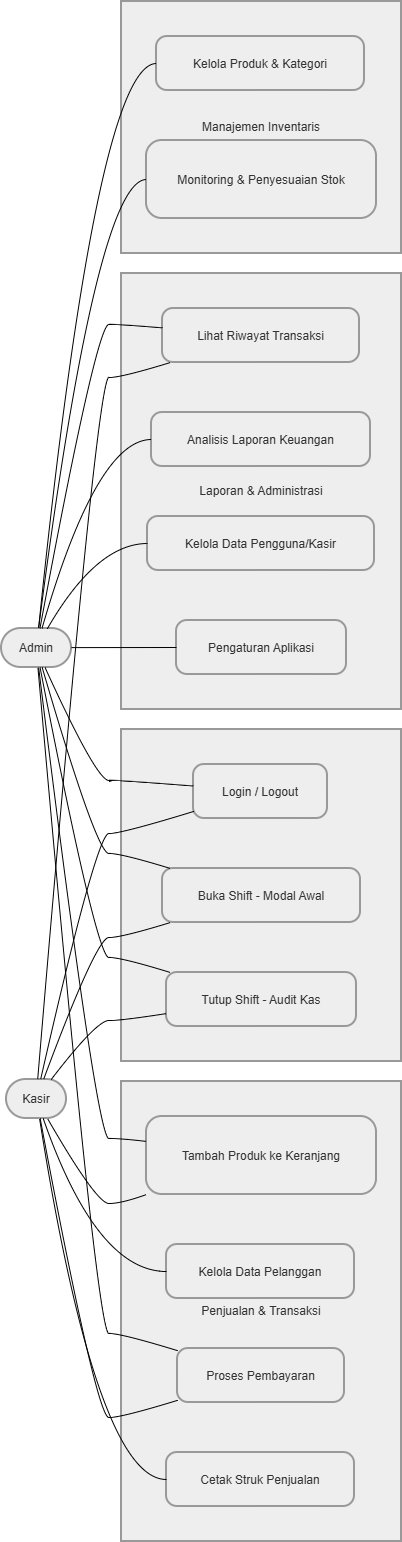

The diagram above was exported from draw.io. Its source (the exported page's mxGraphModel, read from the mxfile embedded in the PNG):
<mxGraphModel dx="774" dy="417" grid="1" gridSize="10" guides="1" tooltips="1" connect="1" arrows="1" fold="1" page="1" pageScale="1" pageWidth="827" pageHeight="1169" math="0" shadow="0">
  <root>
    <mxCell id="0" />
    <mxCell id="1" parent="0" />
    <mxCell id="xwLfICiHmS9Doh7Ymg-I-1" parent="1" style="whiteSpace=wrap;strokeWidth=2;fillColor=light-dark(#eeeeee,#1f2020);strokeColor=light-dark(#999999,#cccccc);fontColor=light-dark(#333333,#cccccc);" value="Laporan &amp; Administrasi" vertex="1">
      <mxGeometry height="436" width="280" x="140" y="292" as="geometry" />
    </mxCell>
    <mxCell id="xwLfICiHmS9Doh7Ymg-I-2" parent="1" style="whiteSpace=wrap;strokeWidth=2;fillColor=light-dark(#eeeeee,#1f2020);strokeColor=light-dark(#999999,#cccccc);fontColor=light-dark(#333333,#cccccc);" value="Manajemen Inventaris" vertex="1">
      <mxGeometry height="252" width="280" x="140" y="20" as="geometry" />
    </mxCell>
    <mxCell id="xwLfICiHmS9Doh7Ymg-I-3" parent="1" style="whiteSpace=wrap;strokeWidth=2;fillColor=light-dark(#eeeeee,#1f2020);strokeColor=light-dark(#999999,#cccccc);fontColor=light-dark(#333333,#cccccc);" value="Penjualan &amp; Transaksi" vertex="1">
      <mxGeometry height="460" width="280" x="140" y="1100" as="geometry" />
    </mxCell>
    <mxCell id="xwLfICiHmS9Doh7Ymg-I-4" parent="1" style="whiteSpace=wrap;strokeWidth=2;fillColor=light-dark(#eeeeee,#1f2020);strokeColor=light-dark(#999999,#cccccc);fontColor=light-dark(#333333,#cccccc);" value="Otentikasi &amp; Shift" vertex="1">
      <mxGeometry height="332" width="280" x="140" y="748" as="geometry" />
    </mxCell>
    <mxCell id="xwLfICiHmS9Doh7Ymg-I-5" parent="1" style="rounded=1;whiteSpace=wrap;arcSize=50;strokeWidth=2;fillColor=light-dark(#eeeeee,#1f2020);strokeColor=light-dark(#999999,#cccccc);fontColor=light-dark(#333333,#cccccc);" value="Kasir" vertex="1">
      <mxGeometry height="39" width="60" x="25" y="1098" as="geometry" />
    </mxCell>
    <mxCell id="xwLfICiHmS9Doh7Ymg-I-6" parent="1" style="rounded=1;whiteSpace=wrap;arcSize=50;strokeWidth=2;fillColor=light-dark(#eeeeee,#1f2020);strokeColor=light-dark(#999999,#cccccc);fontColor=light-dark(#333333,#cccccc);" value="Admin" vertex="1">
      <mxGeometry height="39" width="70" x="20" y="647" as="geometry" />
    </mxCell>
    <mxCell id="xwLfICiHmS9Doh7Ymg-I-7" parent="1" style="rounded=1;arcSize=20;strokeWidth=2;fillColor=light-dark(#eeeeee,#1f2020);strokeColor=light-dark(#999999,#cccccc);fontColor=light-dark(#333333,#cccccc);" value="Login / Logout" vertex="1">
      <mxGeometry height="54" width="134" x="212" y="783" as="geometry" />
    </mxCell>
    <mxCell id="xwLfICiHmS9Doh7Ymg-I-8" parent="1" style="rounded=1;arcSize=20;strokeWidth=2;fillColor=light-dark(#eeeeee,#1f2020);strokeColor=light-dark(#999999,#cccccc);fontColor=light-dark(#333333,#cccccc);" value="Buka Shift - Modal Awal" vertex="1">
      <mxGeometry height="54" width="198" x="181" y="887" as="geometry" />
    </mxCell>
    <mxCell id="xwLfICiHmS9Doh7Ymg-I-9" parent="1" style="rounded=1;arcSize=20;strokeWidth=2;fillColor=light-dark(#eeeeee,#1f2020);strokeColor=light-dark(#999999,#cccccc);fontColor=light-dark(#333333,#cccccc);" value="Tutup Shift - Audit Kas" vertex="1">
      <mxGeometry height="54" width="190" x="185" y="991" as="geometry" />
    </mxCell>
    <mxCell id="xwLfICiHmS9Doh7Ymg-I-10" parent="1" style="rounded=1;arcSize=20;strokeWidth=2;fillColor=light-dark(#eeeeee,#1f2020);strokeColor=light-dark(#999999,#cccccc);fontColor=light-dark(#333333,#cccccc);" value="Tambah Produk ke Keranjang" vertex="1">
      <mxGeometry height="78" width="230" x="165" y="1135" as="geometry" />
    </mxCell>
    <mxCell id="xwLfICiHmS9Doh7Ymg-I-11" parent="1" style="rounded=1;arcSize=20;strokeWidth=2;fillColor=light-dark(#eeeeee,#1f2020);strokeColor=light-dark(#999999,#cccccc);fontColor=light-dark(#333333,#cccccc);" value="Kelola Data Pelanggan" vertex="1">
      <mxGeometry height="54" width="188" x="185" y="1263" as="geometry" />
    </mxCell>
    <mxCell id="xwLfICiHmS9Doh7Ymg-I-12" parent="1" style="rounded=1;arcSize=20;strokeWidth=2;fillColor=light-dark(#eeeeee,#1f2020);strokeColor=light-dark(#999999,#cccccc);fontColor=light-dark(#333333,#cccccc);" value="Proses Pembayaran" vertex="1">
      <mxGeometry height="54" width="167" x="196" y="1367" as="geometry" />
    </mxCell>
    <mxCell id="xwLfICiHmS9Doh7Ymg-I-13" parent="1" style="rounded=1;arcSize=20;strokeWidth=2;fillColor=light-dark(#eeeeee,#1f2020);strokeColor=light-dark(#999999,#cccccc);fontColor=light-dark(#333333,#cccccc);" value="Cetak Struk Penjualan" vertex="1">
      <mxGeometry height="54" width="188" x="185" y="1471" as="geometry" />
    </mxCell>
    <mxCell id="xwLfICiHmS9Doh7Ymg-I-14" parent="1" style="rounded=1;arcSize=20;strokeWidth=2;fillColor=light-dark(#eeeeee,#1f2020);strokeColor=light-dark(#999999,#cccccc);fontColor=light-dark(#333333,#cccccc);" value="Kelola Produk &amp; Kategori" vertex="1">
      <mxGeometry height="54" width="208" x="175" y="55" as="geometry" />
    </mxCell>
    <mxCell id="xwLfICiHmS9Doh7Ymg-I-15" parent="1" style="rounded=1;arcSize=20;strokeWidth=2;fillColor=light-dark(#eeeeee,#1f2020);strokeColor=light-dark(#999999,#cccccc);fontColor=light-dark(#333333,#cccccc);" value="Monitoring &amp; Penyesuaian Stok" vertex="1">
      <mxGeometry height="78" width="230" x="165" y="159" as="geometry" />
    </mxCell>
    <mxCell id="xwLfICiHmS9Doh7Ymg-I-16" parent="1" style="rounded=1;arcSize=20;strokeWidth=2;fillColor=light-dark(#eeeeee,#1f2020);strokeColor=light-dark(#999999,#cccccc);fontColor=light-dark(#333333,#cccccc);" value="Lihat Riwayat Transaksi" vertex="1">
      <mxGeometry height="54" width="197" x="181" y="327" as="geometry" />
    </mxCell>
    <mxCell id="xwLfICiHmS9Doh7Ymg-I-17" parent="1" style="rounded=1;arcSize=20;strokeWidth=2;fillColor=light-dark(#eeeeee,#1f2020);strokeColor=light-dark(#999999,#cccccc);fontColor=light-dark(#333333,#cccccc);" value="Analisis Laporan Keuangan" vertex="1">
      <mxGeometry height="54" width="219" x="170" y="431" as="geometry" />
    </mxCell>
    <mxCell id="xwLfICiHmS9Doh7Ymg-I-18" parent="1" style="rounded=1;arcSize=20;strokeWidth=2;fillColor=light-dark(#eeeeee,#1f2020);strokeColor=light-dark(#999999,#cccccc);fontColor=light-dark(#333333,#cccccc);" value="Kelola Data Pengguna/Kasir" vertex="1">
      <mxGeometry height="54" width="227" x="166" y="535" as="geometry" />
    </mxCell>
    <mxCell id="xwLfICiHmS9Doh7Ymg-I-19" parent="1" style="rounded=1;arcSize=20;strokeWidth=2;fillColor=light-dark(#eeeeee,#1f2020);strokeColor=light-dark(#999999,#cccccc);fontColor=light-dark(#333333,#cccccc);" value="Pengaturan Aplikasi" vertex="1">
      <mxGeometry height="54" width="170" x="195" y="639" as="geometry" />
    </mxCell>
    <mxCell id="xwLfICiHmS9Doh7Ymg-I-20" edge="1" parent="1" source="xwLfICiHmS9Doh7Ymg-I-5" style="curved=1;startArrow=none;endArrow=none;exitX=0.57;exitY=-0.01;entryX=0;entryY=0.87;rounded=0;" target="xwLfICiHmS9Doh7Ymg-I-7" value="">
      <mxGeometry relative="1" as="geometry">
        <Array as="points">
          <mxPoint x="115" y="852" />
          <mxPoint x="140" y="852" />
        </Array>
      </mxGeometry>
    </mxCell>
    <mxCell id="xwLfICiHmS9Doh7Ymg-I-21" edge="1" parent="1" source="xwLfICiHmS9Doh7Ymg-I-5" style="curved=1;startArrow=none;endArrow=none;exitX=0.62;exitY=-0.01;entryX=0.04;entryY=1;rounded=0;" target="xwLfICiHmS9Doh7Ymg-I-8" value="">
      <mxGeometry relative="1" as="geometry">
        <Array as="points">
          <mxPoint x="115" y="956" />
          <mxPoint x="140" y="956" />
        </Array>
      </mxGeometry>
    </mxCell>
    <mxCell id="xwLfICiHmS9Doh7Ymg-I-22" edge="1" parent="1" source="xwLfICiHmS9Doh7Ymg-I-5" style="curved=1;startArrow=none;endArrow=none;exitX=0.75;exitY=-0.01;entryX=0;entryY=0.76;rounded=0;" target="xwLfICiHmS9Doh7Ymg-I-9" value="">
      <mxGeometry relative="1" as="geometry">
        <Array as="points">
          <mxPoint x="115" y="1039" />
          <mxPoint x="140" y="1039" />
        </Array>
      </mxGeometry>
    </mxCell>
    <mxCell id="xwLfICiHmS9Doh7Ymg-I-23" edge="1" parent="1" source="xwLfICiHmS9Doh7Ymg-I-5" style="curved=1;startArrow=none;endArrow=none;exitX=0.68;exitY=0.99;entryX=0;entryY=1;rounded=0;" target="xwLfICiHmS9Doh7Ymg-I-10" value="">
      <mxGeometry relative="1" as="geometry">
        <Array as="points">
          <mxPoint x="115" y="1222" />
          <mxPoint x="140" y="1222" />
        </Array>
      </mxGeometry>
    </mxCell>
    <mxCell id="xwLfICiHmS9Doh7Ymg-I-24" edge="1" parent="1" source="xwLfICiHmS9Doh7Ymg-I-5" style="curved=1;startArrow=none;endArrow=none;exitX=0.61;exitY=0.99;entryX=0;entryY=0.5;rounded=0;" target="xwLfICiHmS9Doh7Ymg-I-11" value="">
      <mxGeometry relative="1" as="geometry">
        <Array as="points">
          <mxPoint x="115" y="1290" />
        </Array>
      </mxGeometry>
    </mxCell>
    <mxCell id="xwLfICiHmS9Doh7Ymg-I-25" edge="1" parent="1" source="xwLfICiHmS9Doh7Ymg-I-5" style="curved=1;startArrow=none;endArrow=none;exitX=0.56;exitY=0.99;entryX=0;entryY=0.96;rounded=0;" target="xwLfICiHmS9Doh7Ymg-I-12" value="">
      <mxGeometry relative="1" as="geometry">
        <Array as="points">
          <mxPoint x="115" y="1436" />
          <mxPoint x="140" y="1436" />
        </Array>
      </mxGeometry>
    </mxCell>
    <mxCell id="xwLfICiHmS9Doh7Ymg-I-26" edge="1" parent="1" source="xwLfICiHmS9Doh7Ymg-I-5" style="curved=1;startArrow=none;endArrow=none;exitX=0.55;exitY=0.99;entryX=0;entryY=0.5;rounded=0;" target="xwLfICiHmS9Doh7Ymg-I-13" value="">
      <mxGeometry relative="1" as="geometry">
        <Array as="points">
          <mxPoint x="115" y="1498" />
        </Array>
      </mxGeometry>
    </mxCell>
    <mxCell id="xwLfICiHmS9Doh7Ymg-I-27" edge="1" parent="1" source="xwLfICiHmS9Doh7Ymg-I-5" style="curved=1;startArrow=none;endArrow=none;exitX=0.52;exitY=-0.01;entryX=0.04;entryY=1;rounded=0;" target="xwLfICiHmS9Doh7Ymg-I-16" value="">
      <mxGeometry relative="1" as="geometry">
        <Array as="points">
          <mxPoint x="115" y="396" />
          <mxPoint x="140" y="396" />
        </Array>
      </mxGeometry>
    </mxCell>
    <mxCell id="xwLfICiHmS9Doh7Ymg-I-28" edge="1" parent="1" source="xwLfICiHmS9Doh7Ymg-I-6" style="curved=1;startArrow=none;endArrow=none;exitX=0.62;exitY=0.99;entryX=0;entryY=0.4;rounded=0;" target="xwLfICiHmS9Doh7Ymg-I-7" value="">
      <mxGeometry relative="1" as="geometry">
        <Array as="points">
          <mxPoint x="115" y="799" />
          <mxPoint x="140" y="799" />
        </Array>
      </mxGeometry>
    </mxCell>
    <mxCell id="xwLfICiHmS9Doh7Ymg-I-29" edge="1" parent="1" source="xwLfICiHmS9Doh7Ymg-I-6" style="curved=1;startArrow=none;endArrow=none;exitX=0.53;exitY=-0.01;entryX=0;entryY=0.5;rounded=0;" target="xwLfICiHmS9Doh7Ymg-I-14" value="">
      <mxGeometry relative="1" as="geometry">
        <Array as="points">
          <mxPoint x="115" y="82" />
        </Array>
      </mxGeometry>
    </mxCell>
    <mxCell id="xwLfICiHmS9Doh7Ymg-I-30" edge="1" parent="1" source="xwLfICiHmS9Doh7Ymg-I-6" style="curved=1;startArrow=none;endArrow=none;exitX=0.53;exitY=-0.01;entryX=0;entryY=0.5;rounded=0;" target="xwLfICiHmS9Doh7Ymg-I-15" value="">
      <mxGeometry relative="1" as="geometry">
        <Array as="points">
          <mxPoint x="115" y="198" />
        </Array>
      </mxGeometry>
    </mxCell>
    <mxCell id="xwLfICiHmS9Doh7Ymg-I-31" edge="1" parent="1" source="xwLfICiHmS9Doh7Ymg-I-6" style="curved=1;startArrow=none;endArrow=none;exitX=0.55;exitY=-0.01;entryX=0;entryY=0.36;rounded=0;" target="xwLfICiHmS9Doh7Ymg-I-16" value="">
      <mxGeometry relative="1" as="geometry">
        <Array as="points">
          <mxPoint x="115" y="343" />
          <mxPoint x="140" y="343" />
        </Array>
      </mxGeometry>
    </mxCell>
    <mxCell id="xwLfICiHmS9Doh7Ymg-I-32" edge="1" parent="1" source="xwLfICiHmS9Doh7Ymg-I-6" style="curved=1;startArrow=none;endArrow=none;exitX=0.58;exitY=-0.01;entryX=0;entryY=0.5;rounded=0;" target="xwLfICiHmS9Doh7Ymg-I-17" value="">
      <mxGeometry relative="1" as="geometry">
        <Array as="points">
          <mxPoint x="115" y="458" />
        </Array>
      </mxGeometry>
    </mxCell>
    <mxCell id="xwLfICiHmS9Doh7Ymg-I-33" edge="1" parent="1" source="xwLfICiHmS9Doh7Ymg-I-6" style="curved=1;startArrow=none;endArrow=none;exitX=0.66;exitY=-0.01;entryX=0;entryY=0.5;rounded=0;" target="xwLfICiHmS9Doh7Ymg-I-18" value="">
      <mxGeometry relative="1" as="geometry">
        <Array as="points">
          <mxPoint x="115" y="562" />
        </Array>
      </mxGeometry>
    </mxCell>
    <mxCell id="xwLfICiHmS9Doh7Ymg-I-34" edge="1" parent="1" source="xwLfICiHmS9Doh7Ymg-I-6" style="curved=1;startArrow=none;endArrow=none;exitX=1;exitY=0.49;entryX=0;entryY=0.5;rounded=0;" target="xwLfICiHmS9Doh7Ymg-I-19" value="">
      <mxGeometry relative="1" as="geometry">
        <Array as="points" />
      </mxGeometry>
    </mxCell>
    <mxCell id="xwLfICiHmS9Doh7Ymg-I-35" edge="1" parent="1" source="xwLfICiHmS9Doh7Ymg-I-6" style="curved=1;startArrow=none;endArrow=none;exitX=0.58;exitY=0.99;entryX=0.04;entryY=0;rounded=0;" target="xwLfICiHmS9Doh7Ymg-I-8" value="">
      <mxGeometry relative="1" as="geometry">
        <Array as="points">
          <mxPoint x="115" y="872" />
          <mxPoint x="140" y="872" />
        </Array>
      </mxGeometry>
    </mxCell>
    <mxCell id="xwLfICiHmS9Doh7Ymg-I-36" edge="1" parent="1" source="xwLfICiHmS9Doh7Ymg-I-6" style="curved=1;startArrow=none;endArrow=none;exitX=0.55;exitY=0.99;entryX=0.02;entryY=0;rounded=0;" target="xwLfICiHmS9Doh7Ymg-I-9" value="">
      <mxGeometry relative="1" as="geometry">
        <Array as="points">
          <mxPoint x="115" y="976" />
          <mxPoint x="140" y="976" />
        </Array>
      </mxGeometry>
    </mxCell>
    <mxCell id="xwLfICiHmS9Doh7Ymg-I-37" edge="1" parent="1" source="xwLfICiHmS9Doh7Ymg-I-6" style="curved=1;startArrow=none;endArrow=none;exitX=0.53;exitY=0.99;entryX=0;entryY=0.32;rounded=0;" target="xwLfICiHmS9Doh7Ymg-I-10" value="">
      <mxGeometry relative="1" as="geometry">
        <Array as="points">
          <mxPoint x="115" y="1157" />
          <mxPoint x="140" y="1157" />
        </Array>
      </mxGeometry>
    </mxCell>
    <mxCell id="xwLfICiHmS9Doh7Ymg-I-38" edge="1" parent="1" source="xwLfICiHmS9Doh7Ymg-I-6" style="curved=1;startArrow=none;endArrow=none;exitX=0.52;exitY=0.99;entryX=0;entryY=0.04;rounded=0;" target="xwLfICiHmS9Doh7Ymg-I-12" value="">
      <mxGeometry relative="1" as="geometry">
        <Array as="points">
          <mxPoint x="115" y="1352" />
          <mxPoint x="140" y="1352" />
        </Array>
      </mxGeometry>
    </mxCell>
  </root>
</mxGraphModel>